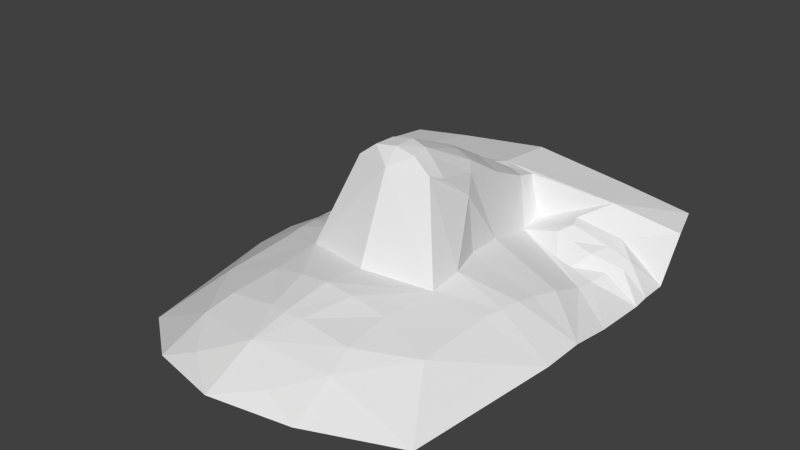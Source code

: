 # Source: head.blend  (saved by Blender 2.64.0; exported with 4.5.12 LTS)
import bpy
from mathutils import Matrix  # noqa: F401  (used for matrix-valued properties, if any)

bpy.ops.wm.read_factory_settings(use_empty=True)
scene = bpy.context.scene
scene.name = 'Scene'

# ---- collections
col_collection_1 = bpy.data.collections.new('Collection 1'); scene.collection.children.link(col_collection_1)
col_collection_2 = bpy.data.collections.new('Collection 2'); scene.collection.children.link(col_collection_2)
col_collection_3 = bpy.data.collections.new('Collection 3'); scene.collection.children.link(col_collection_3)
col_collection_4 = bpy.data.collections.new('Collection 4'); scene.collection.children.link(col_collection_4)
col_collection_5 = bpy.data.collections.new('Collection 5'); scene.collection.children.link(col_collection_5)
col_collection_6 = bpy.data.collections.new('Collection 6'); scene.collection.children.link(col_collection_6)
col_collection_7 = bpy.data.collections.new('Collection 7'); scene.collection.children.link(col_collection_7)
col_collection_8 = bpy.data.collections.new('Collection 8'); scene.collection.children.link(col_collection_8)
col_collection_9 = bpy.data.collections.new('Collection 9'); scene.collection.children.link(col_collection_9)
col_collection_10 = bpy.data.collections.new('Collection 10'); scene.collection.children.link(col_collection_10)
col_collection_11 = bpy.data.collections.new('Collection 11'); scene.collection.children.link(col_collection_11)
col_collection_12 = bpy.data.collections.new('Collection 12'); scene.collection.children.link(col_collection_12)
col_collection_13 = bpy.data.collections.new('Collection 13'); scene.collection.children.link(col_collection_13)
col_collection_14 = bpy.data.collections.new('Collection 14'); scene.collection.children.link(col_collection_14)
col_collection_15 = bpy.data.collections.new('Collection 15'); scene.collection.children.link(col_collection_15)
col_collection_16 = bpy.data.collections.new('Collection 16'); scene.collection.children.link(col_collection_16)
col_collection_17 = bpy.data.collections.new('Collection 17'); scene.collection.children.link(col_collection_17)
col_collection_18 = bpy.data.collections.new('Collection 18'); scene.collection.children.link(col_collection_18)
col_collection_19 = bpy.data.collections.new('Collection 19'); scene.collection.children.link(col_collection_19)
col_collection_20 = bpy.data.collections.new('Collection 20'); scene.collection.children.link(col_collection_20)

# ---- world
world_world = bpy.data.worlds.new('World'); scene.world = world_world
world_world.color = (0.05088, 0.05088, 0.05088)
world_world.use_sun_shadow = False
world_world.sun_shadow_jitter_overblur = 0.0
world_world.cycles.sampling_method = 'MANUAL'
world_world.cycles.sample_map_resolution = 256

# ---- meshes
me_head_001 = bpy.data.meshes.new('head.001')
me_head_001.from_pydata([(0.002401, 0.05181, -0.102), (-0.6393, 1.654, -0.5935), (-1.118, 1.282, -0.9895), (-0.0001832, -0.1673, -0.6439), (-1.063, 1.677, -0.669), (-0.4307, 0.1573, -0.6485), (-0.2508, 0.1239, -0.1154), (-1.143, 1.413, -0.6787), (-0.000151, 0.1428, -0.006323), (0.001552, 0.9229, -0.3212), (-0.2661, 1.216, -0.777), (-0.1376, 0.1344, -0.02782), (-1.097, 0.3695, -0.9538), (-0.0007568, 1.233, -0.4657), (-0.7293, 1.325, -0.5711), (-0.3086, 0.686, -0.6957), (-0.8479, 1.243, -0.7427), (-0.2089, 0.8295, -0.3424), (-1.091, 0.09318, -0.958), (-1.115, 0.9956, -1.001), (-0.2666, 1.066, -0.8029), (-0.7716, 1.027, -0.7822), (-1.115, 1.104, -0.9909), (-0.1935, 1.236, -0.4984), (-0.1883, 1.117, -0.4721), (-0.4791, -1.204, -0.892), (-0.9458, -0.8599, -1.008), (-0.000315, -1.001, -0.696), (-0.4575, -0.9103, -0.7594), (-0.4376, -0.06849, -0.6712), (-0.718, -0.4951, -0.7718), (-0.3998, -0.428, -0.6741), (-0.1824, -0.4393, -0.6251), (-0.0002366, -0.4424, -0.6058), (-0.9812, 1.14, -0.8167), (-0.01533, -1.326, -0.8583), (-0.0765, 0.6016, -0.1545), (-0.1799, 0.5898, -0.1901), (0.000974, 0.6272, -0.1532), (-0.2402, 0.5153, -0.2269), (-0.1538, 0.2529, -0.05236), (-0.2766, 0.2174, -0.15), (-0.1152, 0.2558, -0.01851), (0.0002963, 0.285, -0.007351), (-0.2597, -1.153, -0.8053), (-0.0003702, 1.637, -0.5024), (-0.07688, 1.171, -0.4689), (0.0001147, 1.177, -0.4689), (-0.5787, 1.123, -0.6883), (-0.512, 1.061, -0.7308), (-0.5548, 1.2, -0.6762), (-0.8236, 1.131, -0.7583), (-0.3434, 0.4168, -0.666), (-1.104, 0.6464, -0.9909), (-0.9646, 1.077, -0.8401), (-0.857, 0.905, -0.8885), (-0.8385, 0.7918, -0.887), (-0.7676, 0.2591, -0.7552), (-0.7542, 0.1262, -0.7496), (-0.7294, -0.01538, -0.7481), (-0.8185, 0.5724, -0.8129), (-0.7803, 0.3912, -0.7799), (-0.6918, 0.9326, -0.8597), (-0.301, 0.4202, -0.3172), (-0.1083, -0.7425, -0.6537), (-0.4203, -0.7366, -0.7009), (-0.0002707, -0.7603, -0.6465), (-0.8898, 1.013, -0.8638), (-0.6248, 1.045, -0.7557), (-0.5846, 0.9506, -0.841)], [], [(20, 17, 24), (17, 15, 63, 6, 41, 39), (48, 20, 10, 50), (40, 11, 42), (65, 28, 27, 64), (11, 6, 0), (9, 24, 17), (24, 9, 46), (5, 6, 63, 52), (64, 27, 66), (18, 58, 57, 12), (20, 48, 49), (41, 6, 11, 40), (15, 17, 20), (19, 67, 55), (9, 47, 46), (1, 4, 14), (59, 58, 18), (29, 0, 6), (42, 11, 8, 43), (0, 8, 11), (10, 20, 24), (29, 6, 5), (4, 7, 14), (0, 29, 3), (19, 22, 54), (26, 25, 28), (59, 18, 30), (28, 30, 26), (27, 28, 44), (30, 28, 65), (18, 26, 30), (29, 31, 32), (29, 32, 33, 3), (29, 30, 31), (2, 34, 16), (2, 22, 34), (35, 27, 44), (17, 39, 37), (9, 36, 38), (17, 37, 36, 9), (39, 41, 40, 37), (36, 42, 43, 38), (37, 40, 42, 36), (25, 35, 44), (28, 25, 44), (23, 14, 16, 50, 10), (23, 10, 24), (45, 1, 14, 23, 13), (23, 24, 46), (13, 23, 46), (47, 13, 46), (53, 56, 55, 19), (7, 2, 16, 14), (16, 48, 50), (49, 48, 51, 21, 68), (16, 34, 51), (48, 16, 51), (57, 61, 12), (61, 60, 12), (12, 60, 56, 53), (22, 54, 34), (21, 67, 19, 54), (58, 5, 57), (5, 52, 61, 57), (52, 15, 60, 61), (60, 15, 20, 56), (29, 59, 30), (56, 20, 69, 62, 55), (29, 5, 58, 59), (67, 21, 62, 55), (51, 34, 54, 21), (52, 63, 15), (32, 64, 66, 33), (31, 65, 64, 32), (31, 30, 65), (21, 68, 69, 62), (69, 68, 49, 20)])
me_head_001.use_remesh_preserve_volume = False
me_head_001.use_remesh_preserve_attributes = False
me_head_001.use_mirror_vertex_groups = False
me_head_001.update()

# ---- objects
ob_head = bpy.data.objects.new('head', me_head_001)

# ---- transforms, parenting, visibility, modifiers, constraints
ob_head.location = (0.0, 0.0, 0.0)
ob_head.lineart.crease_threshold = 0.0
_m = ob_head.modifiers.new('Mirror', 'MIRROR')
_m.merge_threshold = 0.1

# ---- collection membership
col_collection_1.objects.link(ob_head)
col_collection_2.objects.link(ob_head)
col_collection_3.objects.link(ob_head)
col_collection_4.objects.link(ob_head)
col_collection_5.objects.link(ob_head)
col_collection_6.objects.link(ob_head)
col_collection_7.objects.link(ob_head)
col_collection_8.objects.link(ob_head)
col_collection_9.objects.link(ob_head)
col_collection_10.objects.link(ob_head)
col_collection_11.objects.link(ob_head)
col_collection_12.objects.link(ob_head)
col_collection_13.objects.link(ob_head)
col_collection_14.objects.link(ob_head)
col_collection_15.objects.link(ob_head)
col_collection_16.objects.link(ob_head)
col_collection_17.objects.link(ob_head)
col_collection_18.objects.link(ob_head)
col_collection_19.objects.link(ob_head)
col_collection_20.objects.link(ob_head)

# ---- scene / render settings (as saved in the file)
scene.frame_start = 1; scene.frame_end = 250; scene.frame_set(0)
scene.render.engine = 'BLENDER_EEVEE_NEXT'
scene.render.image_settings.color_mode = 'RGB'
scene.render.image_settings.compression = 90
scene.render.resolution_percentage = 50
scene.render.dither_intensity = 0.0
scene.render.bake_margin = 2
scene.render.bake_bias = 0.0
scene.cycles.use_denoising = False
scene.cycles.samples = 10
scene.cycles.sampling_pattern = 'TABULATED_SOBOL'
scene.cycles.light_sampling_threshold = 0.0
scene.cycles.use_adaptive_sampling = False
scene.cycles.use_light_tree = False
scene.cycles.blur_glossy = 0.0
scene.cycles.volume_bounces = 1
scene.cycles.pixel_filter_type = 'GAUSSIAN'
scene.cycles.sample_clamp_indirect = 0.0
scene.view_settings.view_transform = 'Standard'
bpy.context.view_layer.update()

# ---- added for rendering (the .blend has no active camera and no usable light): camera, sun
cam_auto = bpy.data.cameras.new('AutoCamera')
cam_auto.lens = 50.0
cam_auto.sensor_width = 36.0
cam_auto.clip_end = 1000.0
ob_auto_camera = bpy.data.objects.new('AutoCamera', cam_auto)
scene.collection.objects.link(ob_auto_camera)
ob_auto_camera.location = (3.61313, -4.15998, 2.38316)
ob_auto_camera.rotation_euler = (1.09748, -7.21219e-08, 0.694738)
scene.camera = ob_auto_camera
light_auto_sun = bpy.data.lights.new('AutoSun', 'SUN')
light_auto_sun.energy = 3.0
light_auto_sun.angle = 0.0523599
ob_auto_sun = bpy.data.objects.new('AutoSun', light_auto_sun)
scene.collection.objects.link(ob_auto_sun)
ob_auto_sun.rotation_euler = (0.872665, 0.174533, 0.523599)
bpy.context.view_layer.update()
